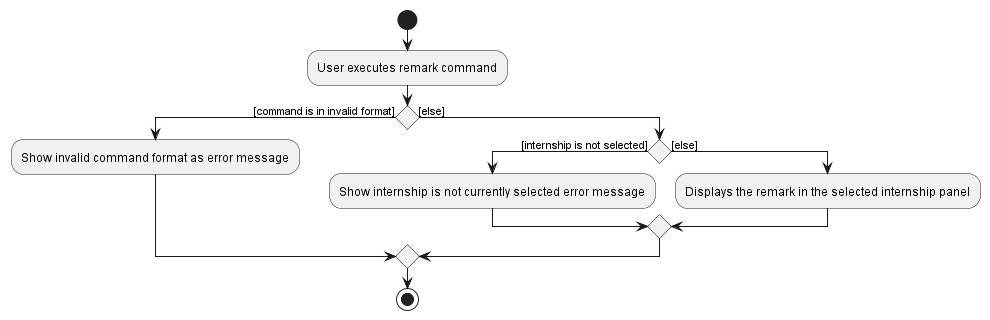

The diagram above was rendered by PlantUML. Its source (embedded in the PNG):
@startuml
start
:User executes remark command;

if () then ([command is in invalid format])
    :Show invalid command format as error message;

else ([else])
    if () then ([internship is not selected])
    :Show internship is not currently selected error message;
    else([else])
    :Displays the remark in the selected internship panel;
    endif
endif
stop

@enduml